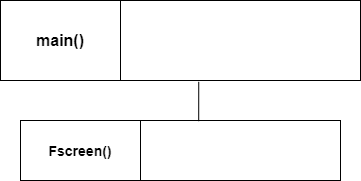

The diagram above was exported from draw.io. Its source (the exported page's mxGraphModel, read from the mxfile embedded in the PNG):
<mxGraphModel dx="574" dy="306" grid="1" gridSize="10" guides="1" tooltips="1" connect="1" arrows="1" fold="1" page="1" pageScale="1" pageWidth="827" pageHeight="1169" math="0" shadow="0">
  <root>
    <mxCell id="0" />
    <mxCell id="1" parent="0" />
    <mxCell id="sCXfxisx9N2vsZH-kE6X-1" value="&lt;font style=&quot;font-size: 16px;&quot;&gt;&lt;b&gt;main()&lt;/b&gt;&lt;/font&gt;" style="rounded=0;whiteSpace=wrap;html=1;align=center;" parent="1" vertex="1">
      <mxGeometry x="160" y="120" width="120" height="80" as="geometry" />
    </mxCell>
    <mxCell id="sCXfxisx9N2vsZH-kE6X-2" value="" style="rounded=0;whiteSpace=wrap;html=1;align=center;" parent="1" vertex="1">
      <mxGeometry x="280" y="120" width="240" height="80" as="geometry" />
    </mxCell>
    <mxCell id="sCXfxisx9N2vsZH-kE6X-3" value="&lt;b&gt;&lt;font style=&quot;font-size: 14px;&quot;&gt;Fscreen()&lt;/font&gt;&lt;/b&gt;" style="rounded=0;whiteSpace=wrap;html=1;fontSize=16;" parent="1" vertex="1">
      <mxGeometry x="180" y="240" width="120" height="60" as="geometry" />
    </mxCell>
    <mxCell id="sCXfxisx9N2vsZH-kE6X-4" value="" style="rounded=0;whiteSpace=wrap;html=1;fontSize=16;" parent="1" vertex="1">
      <mxGeometry x="300" y="240" width="200" height="60" as="geometry" />
    </mxCell>
    <mxCell id="iYJZ5PlwbAIGr65V_JAm-1" value="" style="endArrow=none;html=1;rounded=0;entryX=0.326;entryY=1.016;entryDx=0;entryDy=0;entryPerimeter=0;exitX=0.291;exitY=0.012;exitDx=0;exitDy=0;exitPerimeter=0;" parent="1" source="sCXfxisx9N2vsZH-kE6X-4" target="sCXfxisx9N2vsZH-kE6X-2" edge="1">
      <mxGeometry width="50" height="50" relative="1" as="geometry">
        <mxPoint x="340" y="300" as="sourcePoint" />
        <mxPoint x="390" y="250" as="targetPoint" />
      </mxGeometry>
    </mxCell>
  </root>
</mxGraphModel>